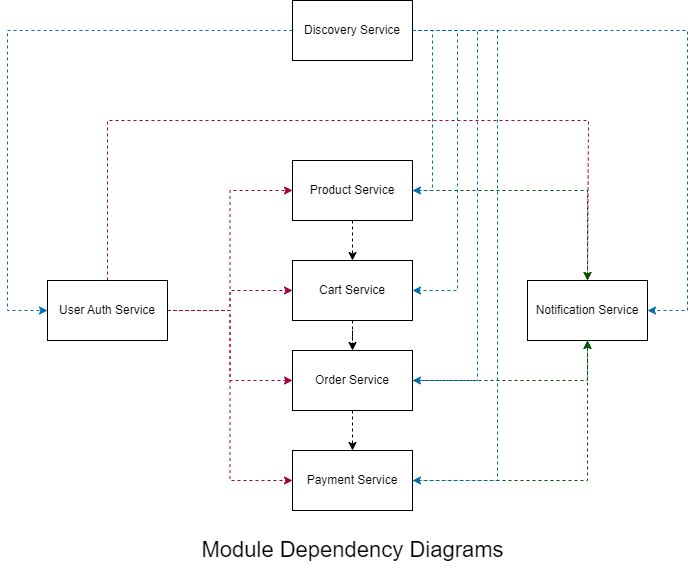

The diagram above was exported from draw.io. Its source (the exported page's mxGraphModel, read from the mxfile embedded in the PNG):
<mxGraphModel dx="1434" dy="1936" grid="1" gridSize="10" guides="1" tooltips="1" connect="1" arrows="1" fold="1" page="1" pageScale="1" pageWidth="850" pageHeight="1100" math="0" shadow="0" extFonts="Permanent Marker^https://fonts.googleapis.com/css?family=Permanent+Marker">
  <root>
    <mxCell id="0" />
    <mxCell id="1" parent="0" />
    <mxCell id="c7vSH3x1lM_N4k9u5Ij7-142" style="edgeStyle=orthogonalEdgeStyle;rounded=0;orthogonalLoop=1;jettySize=auto;html=1;entryX=0;entryY=0.5;entryDx=0;entryDy=0;dashed=1;fillColor=#d80073;strokeColor=#A50040;" edge="1" parent="1" source="c7vSH3x1lM_N4k9u5Ij7-136" target="c7vSH3x1lM_N4k9u5Ij7-137">
      <mxGeometry relative="1" as="geometry" />
    </mxCell>
    <mxCell id="c7vSH3x1lM_N4k9u5Ij7-143" style="edgeStyle=orthogonalEdgeStyle;rounded=0;orthogonalLoop=1;jettySize=auto;html=1;entryX=0;entryY=0.5;entryDx=0;entryDy=0;dashed=1;fillColor=#d80073;strokeColor=#A50040;" edge="1" parent="1" source="c7vSH3x1lM_N4k9u5Ij7-136" target="c7vSH3x1lM_N4k9u5Ij7-138">
      <mxGeometry relative="1" as="geometry" />
    </mxCell>
    <mxCell id="c7vSH3x1lM_N4k9u5Ij7-144" style="edgeStyle=orthogonalEdgeStyle;rounded=0;orthogonalLoop=1;jettySize=auto;html=1;entryX=0;entryY=0.5;entryDx=0;entryDy=0;dashed=1;fillColor=#d80073;strokeColor=#A50040;" edge="1" parent="1" source="c7vSH3x1lM_N4k9u5Ij7-136" target="c7vSH3x1lM_N4k9u5Ij7-139">
      <mxGeometry relative="1" as="geometry" />
    </mxCell>
    <mxCell id="c7vSH3x1lM_N4k9u5Ij7-145" style="edgeStyle=orthogonalEdgeStyle;rounded=0;orthogonalLoop=1;jettySize=auto;html=1;entryX=0;entryY=0.5;entryDx=0;entryDy=0;dashed=1;fillColor=#d80073;strokeColor=#A50040;" edge="1" parent="1" source="c7vSH3x1lM_N4k9u5Ij7-136" target="c7vSH3x1lM_N4k9u5Ij7-140">
      <mxGeometry relative="1" as="geometry" />
    </mxCell>
    <mxCell id="c7vSH3x1lM_N4k9u5Ij7-152" style="edgeStyle=orthogonalEdgeStyle;rounded=0;orthogonalLoop=1;jettySize=auto;html=1;dashed=1;fillColor=#d80073;strokeColor=#A50040;" edge="1" parent="1" source="c7vSH3x1lM_N4k9u5Ij7-136">
      <mxGeometry relative="1" as="geometry">
        <mxPoint x="660" y="240" as="targetPoint" />
        <Array as="points">
          <mxPoint x="180" y="80" />
          <mxPoint x="661" y="80" />
        </Array>
      </mxGeometry>
    </mxCell>
    <mxCell id="c7vSH3x1lM_N4k9u5Ij7-136" value="User Auth Service" style="rounded=0;whiteSpace=wrap;html=1;" vertex="1" parent="1">
      <mxGeometry x="120" y="240" width="120" height="60" as="geometry" />
    </mxCell>
    <mxCell id="c7vSH3x1lM_N4k9u5Ij7-146" style="edgeStyle=orthogonalEdgeStyle;rounded=0;orthogonalLoop=1;jettySize=auto;html=1;entryX=0.5;entryY=0;entryDx=0;entryDy=0;dashed=1;" edge="1" parent="1" source="c7vSH3x1lM_N4k9u5Ij7-137" target="c7vSH3x1lM_N4k9u5Ij7-138">
      <mxGeometry relative="1" as="geometry" />
    </mxCell>
    <mxCell id="c7vSH3x1lM_N4k9u5Ij7-149" style="edgeStyle=orthogonalEdgeStyle;rounded=0;orthogonalLoop=1;jettySize=auto;html=1;entryX=0.5;entryY=0;entryDx=0;entryDy=0;dashed=1;fillColor=#008a00;strokeColor=#005700;" edge="1" parent="1" source="c7vSH3x1lM_N4k9u5Ij7-137" target="c7vSH3x1lM_N4k9u5Ij7-141">
      <mxGeometry relative="1" as="geometry" />
    </mxCell>
    <mxCell id="c7vSH3x1lM_N4k9u5Ij7-137" value="Product Service" style="rounded=0;whiteSpace=wrap;html=1;" vertex="1" parent="1">
      <mxGeometry x="365" y="120" width="120" height="60" as="geometry" />
    </mxCell>
    <mxCell id="c7vSH3x1lM_N4k9u5Ij7-147" style="edgeStyle=orthogonalEdgeStyle;rounded=0;orthogonalLoop=1;jettySize=auto;html=1;entryX=0.5;entryY=0;entryDx=0;entryDy=0;dashed=1;" edge="1" parent="1" source="c7vSH3x1lM_N4k9u5Ij7-138" target="c7vSH3x1lM_N4k9u5Ij7-139">
      <mxGeometry relative="1" as="geometry" />
    </mxCell>
    <mxCell id="c7vSH3x1lM_N4k9u5Ij7-138" value="Cart Service" style="rounded=0;whiteSpace=wrap;html=1;" vertex="1" parent="1">
      <mxGeometry x="365" y="220" width="120" height="60" as="geometry" />
    </mxCell>
    <mxCell id="c7vSH3x1lM_N4k9u5Ij7-148" style="edgeStyle=orthogonalEdgeStyle;rounded=0;orthogonalLoop=1;jettySize=auto;html=1;entryX=0.5;entryY=0;entryDx=0;entryDy=0;dashed=1;" edge="1" parent="1" source="c7vSH3x1lM_N4k9u5Ij7-139" target="c7vSH3x1lM_N4k9u5Ij7-140">
      <mxGeometry relative="1" as="geometry" />
    </mxCell>
    <mxCell id="c7vSH3x1lM_N4k9u5Ij7-150" style="edgeStyle=orthogonalEdgeStyle;rounded=0;orthogonalLoop=1;jettySize=auto;html=1;entryX=0.5;entryY=1;entryDx=0;entryDy=0;dashed=1;fillColor=#008a00;strokeColor=#005700;" edge="1" parent="1" source="c7vSH3x1lM_N4k9u5Ij7-139" target="c7vSH3x1lM_N4k9u5Ij7-141">
      <mxGeometry relative="1" as="geometry" />
    </mxCell>
    <mxCell id="c7vSH3x1lM_N4k9u5Ij7-139" value="Order Service" style="rounded=0;whiteSpace=wrap;html=1;" vertex="1" parent="1">
      <mxGeometry x="365" y="310" width="120" height="60" as="geometry" />
    </mxCell>
    <mxCell id="c7vSH3x1lM_N4k9u5Ij7-151" style="edgeStyle=orthogonalEdgeStyle;rounded=0;orthogonalLoop=1;jettySize=auto;html=1;entryX=0.5;entryY=1;entryDx=0;entryDy=0;dashed=1;fillColor=#008a00;strokeColor=#005700;" edge="1" parent="1" source="c7vSH3x1lM_N4k9u5Ij7-140" target="c7vSH3x1lM_N4k9u5Ij7-141">
      <mxGeometry relative="1" as="geometry" />
    </mxCell>
    <mxCell id="c7vSH3x1lM_N4k9u5Ij7-140" value="Payment Service" style="rounded=0;whiteSpace=wrap;html=1;" vertex="1" parent="1">
      <mxGeometry x="365" y="410" width="120" height="60" as="geometry" />
    </mxCell>
    <mxCell id="c7vSH3x1lM_N4k9u5Ij7-141" value="Notification Service" style="rounded=0;whiteSpace=wrap;html=1;" vertex="1" parent="1">
      <mxGeometry x="600" y="240" width="120" height="60" as="geometry" />
    </mxCell>
    <mxCell id="c7vSH3x1lM_N4k9u5Ij7-153" value="&lt;font style=&quot;font-size: 22px;&quot;&gt;Module Dependency Diagrams&lt;/font&gt;" style="text;html=1;align=center;verticalAlign=middle;resizable=0;points=[];autosize=1;strokeColor=none;fillColor=none;" vertex="1" parent="1">
      <mxGeometry x="260" y="490" width="330" height="40" as="geometry" />
    </mxCell>
    <mxCell id="c7vSH3x1lM_N4k9u5Ij7-155" style="edgeStyle=orthogonalEdgeStyle;rounded=0;orthogonalLoop=1;jettySize=auto;html=1;entryX=0;entryY=0.5;entryDx=0;entryDy=0;dashed=1;fillColor=#1ba1e2;strokeColor=#006EAF;" edge="1" parent="1" source="c7vSH3x1lM_N4k9u5Ij7-154" target="c7vSH3x1lM_N4k9u5Ij7-136">
      <mxGeometry relative="1" as="geometry">
        <Array as="points">
          <mxPoint x="80" y="-10" />
          <mxPoint x="80" y="270" />
        </Array>
      </mxGeometry>
    </mxCell>
    <mxCell id="c7vSH3x1lM_N4k9u5Ij7-156" style="edgeStyle=orthogonalEdgeStyle;rounded=0;orthogonalLoop=1;jettySize=auto;html=1;entryX=1;entryY=0.5;entryDx=0;entryDy=0;dashed=1;fillColor=#1ba1e2;strokeColor=#006EAF;" edge="1" parent="1" source="c7vSH3x1lM_N4k9u5Ij7-154" target="c7vSH3x1lM_N4k9u5Ij7-141">
      <mxGeometry relative="1" as="geometry">
        <Array as="points">
          <mxPoint x="760" y="-10" />
          <mxPoint x="760" y="270" />
        </Array>
      </mxGeometry>
    </mxCell>
    <mxCell id="c7vSH3x1lM_N4k9u5Ij7-157" style="edgeStyle=orthogonalEdgeStyle;rounded=0;orthogonalLoop=1;jettySize=auto;html=1;entryX=1;entryY=0.5;entryDx=0;entryDy=0;dashed=1;fillColor=#1ba1e2;strokeColor=#006EAF;" edge="1" parent="1" source="c7vSH3x1lM_N4k9u5Ij7-154" target="c7vSH3x1lM_N4k9u5Ij7-137">
      <mxGeometry relative="1" as="geometry">
        <Array as="points">
          <mxPoint x="505" y="-10" />
          <mxPoint x="505" y="150" />
        </Array>
      </mxGeometry>
    </mxCell>
    <mxCell id="c7vSH3x1lM_N4k9u5Ij7-158" style="edgeStyle=orthogonalEdgeStyle;rounded=0;orthogonalLoop=1;jettySize=auto;html=1;entryX=1;entryY=0.5;entryDx=0;entryDy=0;dashed=1;fillColor=#1ba1e2;strokeColor=#006EAF;" edge="1" parent="1" source="c7vSH3x1lM_N4k9u5Ij7-154" target="c7vSH3x1lM_N4k9u5Ij7-138">
      <mxGeometry relative="1" as="geometry">
        <mxPoint x="520" y="130" as="targetPoint" />
        <Array as="points">
          <mxPoint x="530" y="-10" />
          <mxPoint x="530" y="250" />
        </Array>
      </mxGeometry>
    </mxCell>
    <mxCell id="c7vSH3x1lM_N4k9u5Ij7-159" style="edgeStyle=orthogonalEdgeStyle;rounded=0;orthogonalLoop=1;jettySize=auto;html=1;entryX=1;entryY=0.5;entryDx=0;entryDy=0;dashed=1;fillColor=#1ba1e2;strokeColor=#006EAF;" edge="1" parent="1" source="c7vSH3x1lM_N4k9u5Ij7-154" target="c7vSH3x1lM_N4k9u5Ij7-139">
      <mxGeometry relative="1" as="geometry">
        <Array as="points">
          <mxPoint x="550" y="-10" />
          <mxPoint x="550" y="340" />
        </Array>
      </mxGeometry>
    </mxCell>
    <mxCell id="c7vSH3x1lM_N4k9u5Ij7-160" style="edgeStyle=orthogonalEdgeStyle;rounded=0;orthogonalLoop=1;jettySize=auto;html=1;entryX=1;entryY=0.5;entryDx=0;entryDy=0;dashed=1;fillColor=#1ba1e2;strokeColor=#006EAF;" edge="1" parent="1" source="c7vSH3x1lM_N4k9u5Ij7-154" target="c7vSH3x1lM_N4k9u5Ij7-140">
      <mxGeometry relative="1" as="geometry">
        <Array as="points">
          <mxPoint x="570" y="-10" />
          <mxPoint x="570" y="440" />
        </Array>
      </mxGeometry>
    </mxCell>
    <mxCell id="c7vSH3x1lM_N4k9u5Ij7-154" value="Discovery Service" style="rounded=0;whiteSpace=wrap;html=1;" vertex="1" parent="1">
      <mxGeometry x="365" y="-40" width="120" height="60" as="geometry" />
    </mxCell>
  </root>
</mxGraphModel>